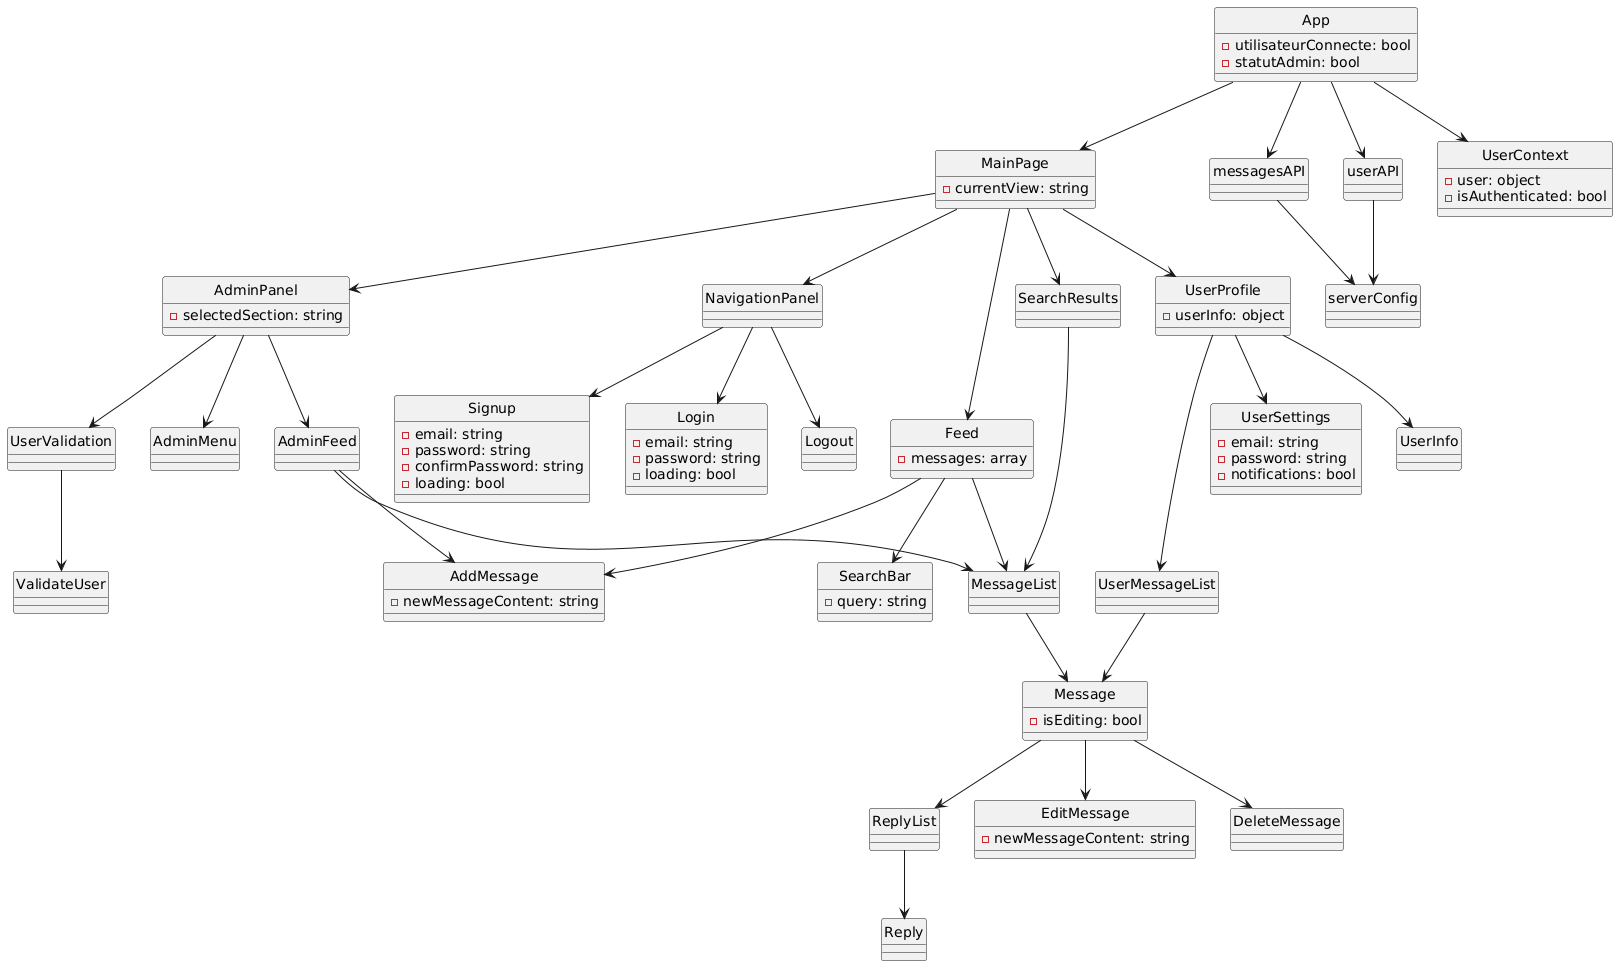

The diagram above was rendered by PlantUML. Its source (embedded in the PNG):
@startuml
skinparam style strictuml

class App {
  - utilisateurConnecte: bool
  - statutAdmin: bool
}

class MainPage {
  - currentView: string
}

class NavigationPanel
class Login {
  - email: string
  - password: string
  - loading: bool
}
class Logout
class Signup {
  - email: string
  - password: string
  - confirmPassword: string
  - loading: bool
}

class Feed {
  - messages: array
}
class SearchBar {
  - query: string
}
class MessageList
class Message {
  - isEditing: bool
}
class ReplyList
class Reply
class EditMessage {
  - newMessageContent: string
}
class DeleteMessage
class AddMessage {
  - newMessageContent: string
}

class UserProfile {
  - userInfo: object
}
class UserInfo
class UserSettings {
  - email: string
  - password: string
  - notifications: bool
}
class UserMessageList

class SearchResults
class AdminPanel {
  - selectedSection: string
}
class AdminMenu
class UserValidation
class ValidateUser
class AdminFeed

class messagesAPI
class userAPI
class serverConfig
class UserContext {
  - user: object
  - isAuthenticated: bool
}

App --> MainPage
MainPage --> NavigationPanel
MainPage --> Feed
MainPage --> UserProfile
MainPage --> SearchResults
MainPage --> AdminPanel

NavigationPanel --> Login
NavigationPanel --> Logout
NavigationPanel --> Signup

Feed --> SearchBar
Feed --> MessageList
Feed --> AddMessage

MessageList --> Message
Message --> ReplyList
ReplyList --> Reply
Message --> EditMessage
Message --> DeleteMessage

UserProfile --> UserInfo
UserProfile --> UserSettings
UserProfile --> UserMessageList
UserMessageList --> Message

SearchResults --> MessageList

AdminPanel --> AdminMenu
AdminPanel --> UserValidation
UserValidation --> ValidateUser
AdminPanel --> AdminFeed
AdminFeed --> MessageList
AdminFeed --> AddMessage

App --> UserContext
App --> messagesAPI
App --> userAPI
messagesAPI --> serverConfig
userAPI --> serverConfig
@enduml